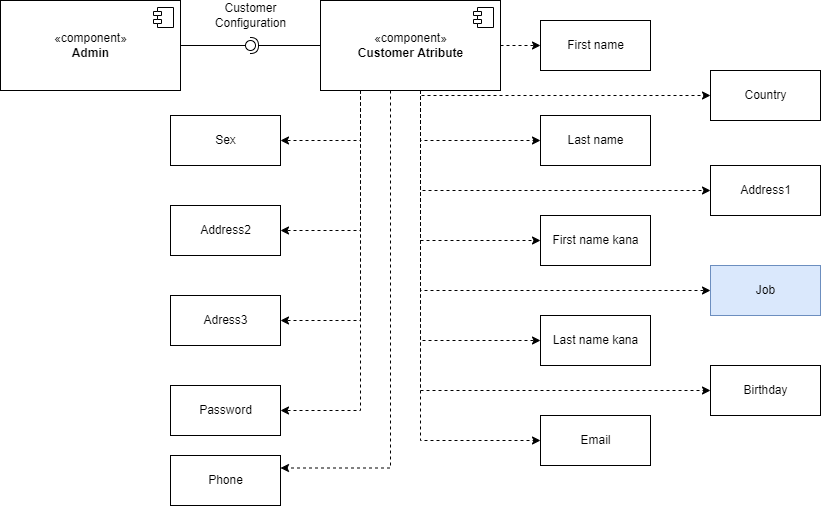

The diagram above was exported from draw.io. Its source (the exported page's mxGraphModel, read from the mxfile embedded in the PNG):
<mxGraphModel dx="1718" dy="382" grid="1" gridSize="10" guides="1" tooltips="1" connect="1" arrows="1" fold="1" page="1" pageScale="1" pageWidth="850" pageHeight="1100" math="0" shadow="0">
  <root>
    <mxCell id="0" />
    <mxCell id="1" parent="0" />
    <mxCell id="SgIIAMzNso3plOlu8dnw-1" value="" style="rounded=0;orthogonalLoop=1;jettySize=auto;html=1;endArrow=none;endFill=0;sketch=0;sourcePerimeterSpacing=0;targetPerimeterSpacing=0;jumpStyle=line;exitX=1;exitY=0.5;exitDx=0;exitDy=0;" edge="1" parent="1" source="SgIIAMzNso3plOlu8dnw-4" target="SgIIAMzNso3plOlu8dnw-3">
      <mxGeometry relative="1" as="geometry">
        <mxPoint x="140" y="130" as="sourcePoint" />
      </mxGeometry>
    </mxCell>
    <mxCell id="SgIIAMzNso3plOlu8dnw-2" value="" style="rounded=0;orthogonalLoop=1;jettySize=auto;html=1;endArrow=halfCircle;endFill=0;entryX=0.5;entryY=0.5;endSize=6;strokeWidth=1;sketch=0;jumpStyle=line;exitX=0;exitY=0.5;exitDx=0;exitDy=0;" edge="1" parent="1" source="SgIIAMzNso3plOlu8dnw-20" target="SgIIAMzNso3plOlu8dnw-3">
      <mxGeometry relative="1" as="geometry">
        <mxPoint x="270" y="130" as="sourcePoint" />
      </mxGeometry>
    </mxCell>
    <mxCell id="SgIIAMzNso3plOlu8dnw-3" value="" style="ellipse;whiteSpace=wrap;html=1;align=center;aspect=fixed;resizable=0;points=[];outlineConnect=0;sketch=0;rounded=0;shadow=0;gradientColor=none;" vertex="1" parent="1">
      <mxGeometry x="195" y="125" width="10" height="10" as="geometry" />
    </mxCell>
    <mxCell id="SgIIAMzNso3plOlu8dnw-4" value="«component»&lt;br&gt;&lt;b&gt;Admin&lt;/b&gt;" style="html=1;dropTarget=0;rounded=0;shadow=0;sketch=0;gradientColor=none;" vertex="1" parent="1">
      <mxGeometry x="-50" y="85" width="180" height="90" as="geometry" />
    </mxCell>
    <mxCell id="SgIIAMzNso3plOlu8dnw-5" value="" style="shape=module;jettyWidth=8;jettyHeight=4;rounded=0;shadow=0;sketch=0;gradientColor=none;" vertex="1" parent="SgIIAMzNso3plOlu8dnw-4">
      <mxGeometry x="1" width="20" height="20" relative="1" as="geometry">
        <mxPoint x="-27" y="7" as="offset" />
      </mxGeometry>
    </mxCell>
    <mxCell id="SgIIAMzNso3plOlu8dnw-6" style="edgeStyle=orthogonalEdgeStyle;rounded=0;jumpStyle=line;orthogonalLoop=1;jettySize=auto;html=1;entryX=0;entryY=0.5;entryDx=0;entryDy=0;startArrow=none;startFill=0;dashed=1;" edge="1" parent="1" source="SgIIAMzNso3plOlu8dnw-20" target="SgIIAMzNso3plOlu8dnw-22">
      <mxGeometry relative="1" as="geometry" />
    </mxCell>
    <mxCell id="SgIIAMzNso3plOlu8dnw-7" style="edgeStyle=orthogonalEdgeStyle;rounded=0;jumpStyle=line;orthogonalLoop=1;jettySize=auto;html=1;entryX=1;entryY=0.5;entryDx=0;entryDy=0;dashed=1;startArrow=none;startFill=0;" edge="1" parent="1" source="SgIIAMzNso3plOlu8dnw-20" target="SgIIAMzNso3plOlu8dnw-27">
      <mxGeometry relative="1" as="geometry">
        <Array as="points">
          <mxPoint x="310" y="225" />
        </Array>
      </mxGeometry>
    </mxCell>
    <mxCell id="SgIIAMzNso3plOlu8dnw-8" style="edgeStyle=orthogonalEdgeStyle;rounded=0;jumpStyle=line;orthogonalLoop=1;jettySize=auto;html=1;entryX=1;entryY=0.5;entryDx=0;entryDy=0;dashed=1;startArrow=none;startFill=0;" edge="1" parent="1" source="SgIIAMzNso3plOlu8dnw-20" target="SgIIAMzNso3plOlu8dnw-32">
      <mxGeometry relative="1" as="geometry">
        <Array as="points">
          <mxPoint x="310" y="315" />
        </Array>
      </mxGeometry>
    </mxCell>
    <mxCell id="SgIIAMzNso3plOlu8dnw-9" style="edgeStyle=orthogonalEdgeStyle;rounded=0;jumpStyle=line;orthogonalLoop=1;jettySize=auto;html=1;entryX=1;entryY=0.5;entryDx=0;entryDy=0;dashed=1;startArrow=none;startFill=0;" edge="1" parent="1" source="SgIIAMzNso3plOlu8dnw-20" target="SgIIAMzNso3plOlu8dnw-33">
      <mxGeometry relative="1" as="geometry">
        <Array as="points">
          <mxPoint x="310" y="405" />
        </Array>
      </mxGeometry>
    </mxCell>
    <mxCell id="SgIIAMzNso3plOlu8dnw-10" style="edgeStyle=orthogonalEdgeStyle;rounded=0;jumpStyle=line;orthogonalLoop=1;jettySize=auto;html=1;entryX=1;entryY=0.5;entryDx=0;entryDy=0;dashed=1;startArrow=none;startFill=0;" edge="1" parent="1" source="SgIIAMzNso3plOlu8dnw-20" target="SgIIAMzNso3plOlu8dnw-34">
      <mxGeometry relative="1" as="geometry">
        <Array as="points">
          <mxPoint x="310" y="495" />
        </Array>
      </mxGeometry>
    </mxCell>
    <mxCell id="SgIIAMzNso3plOlu8dnw-11" style="edgeStyle=orthogonalEdgeStyle;rounded=0;jumpStyle=line;orthogonalLoop=1;jettySize=auto;html=1;entryX=1;entryY=0.25;entryDx=0;entryDy=0;dashed=1;startArrow=none;startFill=0;" edge="1" parent="1" source="SgIIAMzNso3plOlu8dnw-20" target="SgIIAMzNso3plOlu8dnw-29">
      <mxGeometry relative="1" as="geometry">
        <Array as="points">
          <mxPoint x="340" y="370" />
          <mxPoint x="340" y="370" />
        </Array>
      </mxGeometry>
    </mxCell>
    <mxCell id="SgIIAMzNso3plOlu8dnw-12" style="edgeStyle=orthogonalEdgeStyle;rounded=0;jumpStyle=line;orthogonalLoop=1;jettySize=auto;html=1;entryX=0;entryY=0.5;entryDx=0;entryDy=0;dashed=1;startArrow=none;startFill=0;" edge="1" parent="1" source="SgIIAMzNso3plOlu8dnw-20" target="SgIIAMzNso3plOlu8dnw-23">
      <mxGeometry relative="1" as="geometry">
        <Array as="points">
          <mxPoint x="370" y="225" />
        </Array>
      </mxGeometry>
    </mxCell>
    <mxCell id="SgIIAMzNso3plOlu8dnw-13" style="edgeStyle=orthogonalEdgeStyle;rounded=0;jumpStyle=line;orthogonalLoop=1;jettySize=auto;html=1;entryX=0;entryY=0.5;entryDx=0;entryDy=0;dashed=1;startArrow=none;startFill=0;" edge="1" parent="1" source="SgIIAMzNso3plOlu8dnw-20" target="SgIIAMzNso3plOlu8dnw-24">
      <mxGeometry relative="1" as="geometry">
        <Array as="points">
          <mxPoint x="370" y="325" />
        </Array>
      </mxGeometry>
    </mxCell>
    <mxCell id="SgIIAMzNso3plOlu8dnw-14" style="edgeStyle=orthogonalEdgeStyle;rounded=0;jumpStyle=line;orthogonalLoop=1;jettySize=auto;html=1;entryX=0;entryY=0.5;entryDx=0;entryDy=0;dashed=1;startArrow=none;startFill=0;" edge="1" parent="1" source="SgIIAMzNso3plOlu8dnw-20" target="SgIIAMzNso3plOlu8dnw-25">
      <mxGeometry relative="1" as="geometry">
        <Array as="points">
          <mxPoint x="370" y="425" />
        </Array>
      </mxGeometry>
    </mxCell>
    <mxCell id="SgIIAMzNso3plOlu8dnw-15" style="edgeStyle=orthogonalEdgeStyle;rounded=0;jumpStyle=line;orthogonalLoop=1;jettySize=auto;html=1;entryX=0;entryY=0.5;entryDx=0;entryDy=0;dashed=1;startArrow=none;startFill=0;" edge="1" parent="1" source="SgIIAMzNso3plOlu8dnw-20" target="SgIIAMzNso3plOlu8dnw-26">
      <mxGeometry relative="1" as="geometry">
        <Array as="points">
          <mxPoint x="370" y="525" />
        </Array>
      </mxGeometry>
    </mxCell>
    <mxCell id="SgIIAMzNso3plOlu8dnw-16" style="edgeStyle=orthogonalEdgeStyle;rounded=0;jumpStyle=line;orthogonalLoop=1;jettySize=auto;html=1;entryX=0;entryY=0.5;entryDx=0;entryDy=0;dashed=1;startArrow=none;startFill=0;" edge="1" parent="1" source="SgIIAMzNso3plOlu8dnw-20" target="SgIIAMzNso3plOlu8dnw-30">
      <mxGeometry relative="1" as="geometry">
        <Array as="points">
          <mxPoint x="370" y="180" />
        </Array>
      </mxGeometry>
    </mxCell>
    <mxCell id="SgIIAMzNso3plOlu8dnw-17" style="edgeStyle=orthogonalEdgeStyle;rounded=0;jumpStyle=line;orthogonalLoop=1;jettySize=auto;html=1;entryX=0;entryY=0.5;entryDx=0;entryDy=0;dashed=1;startArrow=none;startFill=0;" edge="1" parent="1" source="SgIIAMzNso3plOlu8dnw-20" target="SgIIAMzNso3plOlu8dnw-31">
      <mxGeometry relative="1" as="geometry">
        <Array as="points">
          <mxPoint x="370" y="275" />
        </Array>
      </mxGeometry>
    </mxCell>
    <mxCell id="SgIIAMzNso3plOlu8dnw-18" style="edgeStyle=orthogonalEdgeStyle;rounded=0;jumpStyle=line;orthogonalLoop=1;jettySize=auto;html=1;entryX=0;entryY=0.5;entryDx=0;entryDy=0;dashed=1;startArrow=none;startFill=0;" edge="1" parent="1" source="SgIIAMzNso3plOlu8dnw-20" target="SgIIAMzNso3plOlu8dnw-35">
      <mxGeometry relative="1" as="geometry">
        <Array as="points">
          <mxPoint x="370" y="375" />
        </Array>
      </mxGeometry>
    </mxCell>
    <mxCell id="SgIIAMzNso3plOlu8dnw-19" style="edgeStyle=orthogonalEdgeStyle;rounded=0;jumpStyle=line;orthogonalLoop=1;jettySize=auto;html=1;entryX=0;entryY=0.5;entryDx=0;entryDy=0;dashed=1;startArrow=none;startFill=0;" edge="1" parent="1" source="SgIIAMzNso3plOlu8dnw-20" target="SgIIAMzNso3plOlu8dnw-28">
      <mxGeometry relative="1" as="geometry">
        <Array as="points">
          <mxPoint x="370" y="475" />
        </Array>
      </mxGeometry>
    </mxCell>
    <mxCell id="SgIIAMzNso3plOlu8dnw-20" value="«component»&lt;br&gt;&lt;b&gt;Customer Atribute&lt;/b&gt;" style="html=1;dropTarget=0;rounded=0;shadow=0;sketch=0;" vertex="1" parent="1">
      <mxGeometry x="270" y="85" width="180" height="90" as="geometry" />
    </mxCell>
    <mxCell id="SgIIAMzNso3plOlu8dnw-21" value="" style="shape=module;jettyWidth=8;jettyHeight=4;rounded=0;shadow=0;sketch=0;gradientColor=none;" vertex="1" parent="SgIIAMzNso3plOlu8dnw-20">
      <mxGeometry x="1" width="20" height="20" relative="1" as="geometry">
        <mxPoint x="-27" y="7" as="offset" />
      </mxGeometry>
    </mxCell>
    <mxCell id="SgIIAMzNso3plOlu8dnw-22" value="First name" style="html=1;rounded=0;shadow=0;sketch=0;gradientColor=none;" vertex="1" parent="1">
      <mxGeometry x="490" y="105" width="110" height="50" as="geometry" />
    </mxCell>
    <mxCell id="SgIIAMzNso3plOlu8dnw-23" value="Last name" style="html=1;rounded=0;shadow=0;sketch=0;gradientColor=none;" vertex="1" parent="1">
      <mxGeometry x="490" y="200" width="110" height="50" as="geometry" />
    </mxCell>
    <mxCell id="SgIIAMzNso3plOlu8dnw-24" value="First name kana" style="html=1;rounded=0;shadow=0;sketch=0;gradientColor=none;" vertex="1" parent="1">
      <mxGeometry x="490" y="300" width="110" height="50" as="geometry" />
    </mxCell>
    <mxCell id="SgIIAMzNso3plOlu8dnw-25" value="Last name kana" style="html=1;rounded=0;shadow=0;sketch=0;gradientColor=none;" vertex="1" parent="1">
      <mxGeometry x="490" y="400" width="110" height="50" as="geometry" />
    </mxCell>
    <mxCell id="SgIIAMzNso3plOlu8dnw-26" value="Email" style="html=1;rounded=0;shadow=0;sketch=0;gradientColor=none;" vertex="1" parent="1">
      <mxGeometry x="490" y="500" width="110" height="50" as="geometry" />
    </mxCell>
    <mxCell id="SgIIAMzNso3plOlu8dnw-27" value="Sex" style="html=1;rounded=0;shadow=0;sketch=0;gradientColor=none;" vertex="1" parent="1">
      <mxGeometry x="120" y="200" width="110" height="50" as="geometry" />
    </mxCell>
    <mxCell id="SgIIAMzNso3plOlu8dnw-28" value="Birthday" style="html=1;rounded=0;shadow=0;sketch=0;gradientColor=none;" vertex="1" parent="1">
      <mxGeometry x="660" y="450" width="110" height="50" as="geometry" />
    </mxCell>
    <mxCell id="SgIIAMzNso3plOlu8dnw-29" value="Phone" style="html=1;rounded=0;shadow=0;sketch=0;gradientColor=none;" vertex="1" parent="1">
      <mxGeometry x="120" y="540" width="110" height="50" as="geometry" />
    </mxCell>
    <mxCell id="SgIIAMzNso3plOlu8dnw-30" value="Country" style="html=1;rounded=0;shadow=0;sketch=0;gradientColor=none;" vertex="1" parent="1">
      <mxGeometry x="660" y="155" width="110" height="50" as="geometry" />
    </mxCell>
    <mxCell id="SgIIAMzNso3plOlu8dnw-31" value="Address1" style="html=1;rounded=0;shadow=0;sketch=0;gradientColor=none;" vertex="1" parent="1">
      <mxGeometry x="660" y="250" width="110" height="50" as="geometry" />
    </mxCell>
    <mxCell id="SgIIAMzNso3plOlu8dnw-32" value="Address2" style="html=1;rounded=0;shadow=0;sketch=0;gradientColor=none;" vertex="1" parent="1">
      <mxGeometry x="120" y="290" width="110" height="50" as="geometry" />
    </mxCell>
    <mxCell id="SgIIAMzNso3plOlu8dnw-33" value="Adress3" style="html=1;rounded=0;shadow=0;sketch=0;gradientColor=none;" vertex="1" parent="1">
      <mxGeometry x="120" y="380" width="110" height="50" as="geometry" />
    </mxCell>
    <mxCell id="SgIIAMzNso3plOlu8dnw-34" value="Password" style="html=1;rounded=0;shadow=0;sketch=0;gradientColor=none;" vertex="1" parent="1">
      <mxGeometry x="120" y="470" width="110" height="50" as="geometry" />
    </mxCell>
    <mxCell id="SgIIAMzNso3plOlu8dnw-35" value="Job" style="html=1;rounded=0;shadow=0;sketch=0;fillColor=#dae8fc;strokeColor=#6c8ebf;" vertex="1" parent="1">
      <mxGeometry x="660" y="350" width="110" height="50" as="geometry" />
    </mxCell>
    <mxCell id="SgIIAMzNso3plOlu8dnw-36" value="Customer&lt;br&gt;Configuration" style="text;html=1;align=center;verticalAlign=middle;resizable=0;points=[];autosize=1;strokeColor=none;fillColor=none;" vertex="1" parent="1">
      <mxGeometry x="155" y="85" width="90" height="30" as="geometry" />
    </mxCell>
  </root>
</mxGraphModel>